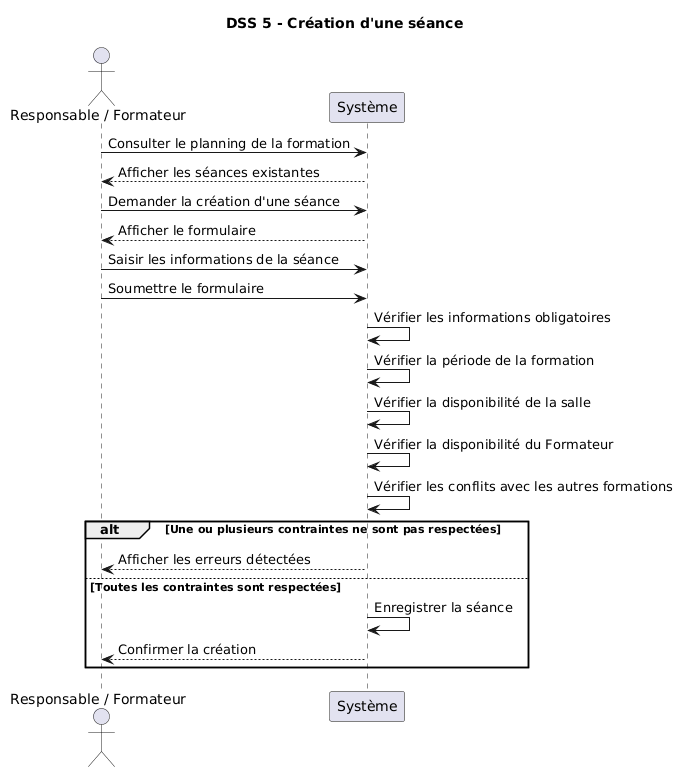

The diagram above was rendered by PlantUML. Its source (embedded in the PNG):
@startuml
title DSS 5 - Création d'une séance

actor "Responsable / Formateur" as Acteur
participant "Système" as Systeme

Acteur -> Systeme : Consulter le planning de la formation
Systeme --> Acteur : Afficher les séances existantes

Acteur -> Systeme : Demander la création d'une séance
Systeme --> Acteur : Afficher le formulaire

Acteur -> Systeme : Saisir les informations de la séance
Acteur -> Systeme : Soumettre le formulaire

Systeme -> Systeme : Vérifier les informations obligatoires
Systeme -> Systeme : Vérifier la période de la formation
Systeme -> Systeme : Vérifier la disponibilité de la salle
Systeme -> Systeme : Vérifier la disponibilité du Formateur
Systeme -> Systeme : Vérifier les conflits avec les autres formations

alt Une ou plusieurs contraintes ne sont pas respectées
    Systeme --> Acteur : Afficher les erreurs détectées
else Toutes les contraintes sont respectées
    Systeme -> Systeme : Enregistrer la séance
    Systeme --> Acteur : Confirmer la création
end
@enduml